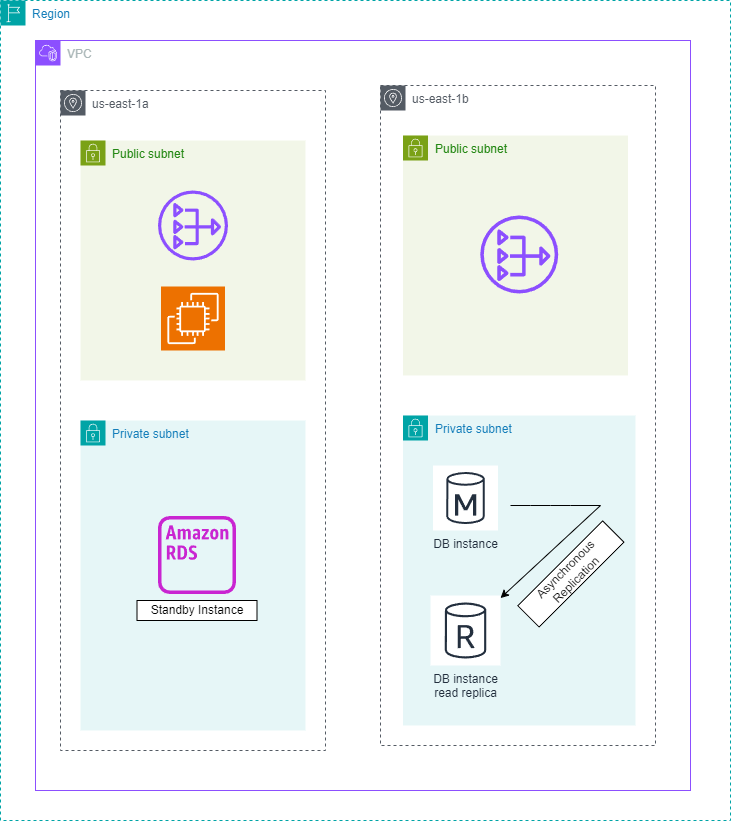

The diagram above was exported from draw.io. Its source (the exported page's mxGraphModel, read from the mxfile embedded in the PNG):
<mxGraphModel dx="1008" dy="745" grid="1" gridSize="10" guides="1" tooltips="1" connect="1" arrows="1" fold="1" page="1" pageScale="1" pageWidth="850" pageHeight="1100" math="0" shadow="0">
  <root>
    <mxCell id="0" />
    <mxCell id="1" parent="0" />
    <mxCell id="QYM-i4RVxtzC-V8oRQ-3-18" value="Region" style="points=[[0,0],[0.25,0],[0.5,0],[0.75,0],[1,0],[1,0.25],[1,0.5],[1,0.75],[1,1],[0.75,1],[0.5,1],[0.25,1],[0,1],[0,0.75],[0,0.5],[0,0.25]];outlineConnect=0;gradientColor=none;html=1;whiteSpace=wrap;fontSize=12;fontStyle=0;container=1;pointerEvents=0;collapsible=0;recursiveResize=0;shape=mxgraph.aws4.group;grIcon=mxgraph.aws4.group_region;strokeColor=#00A4A6;fillColor=none;verticalAlign=top;align=left;spacingLeft=30;fontColor=#147EBA;dashed=1;" parent="1" vertex="1">
      <mxGeometry x="70" y="260" width="730" height="820" as="geometry" />
    </mxCell>
    <mxCell id="QYM-i4RVxtzC-V8oRQ-3-19" value="VPC" style="points=[[0,0],[0.25,0],[0.5,0],[0.75,0],[1,0],[1,0.25],[1,0.5],[1,0.75],[1,1],[0.75,1],[0.5,1],[0.25,1],[0,1],[0,0.75],[0,0.5],[0,0.25]];outlineConnect=0;gradientColor=none;html=1;whiteSpace=wrap;fontSize=12;fontStyle=0;container=1;pointerEvents=0;collapsible=0;recursiveResize=0;shape=mxgraph.aws4.group;grIcon=mxgraph.aws4.group_vpc2;strokeColor=#8C4FFF;fillColor=none;verticalAlign=top;align=left;spacingLeft=30;fontColor=#AAB7B8;dashed=0;" parent="QYM-i4RVxtzC-V8oRQ-3-18" vertex="1">
      <mxGeometry x="35" y="40" width="655" height="750" as="geometry" />
    </mxCell>
    <mxCell id="QYM-i4RVxtzC-V8oRQ-3-21" value="us-east-1a" style="sketch=0;outlineConnect=0;gradientColor=none;html=1;whiteSpace=wrap;fontSize=12;fontStyle=0;shape=mxgraph.aws4.group;grIcon=mxgraph.aws4.group_availability_zone;strokeColor=#545B64;fillColor=none;verticalAlign=top;align=left;spacingLeft=30;fontColor=#545B64;dashed=1;" parent="QYM-i4RVxtzC-V8oRQ-3-19" vertex="1">
      <mxGeometry x="25" y="50" width="265" height="660" as="geometry" />
    </mxCell>
    <mxCell id="QYM-i4RVxtzC-V8oRQ-3-22" value="us-east-1b" style="sketch=0;outlineConnect=0;gradientColor=none;html=1;whiteSpace=wrap;fontSize=12;fontStyle=0;shape=mxgraph.aws4.group;grIcon=mxgraph.aws4.group_availability_zone;strokeColor=#545B64;fillColor=none;verticalAlign=top;align=left;spacingLeft=30;fontColor=#545B64;dashed=1;" parent="QYM-i4RVxtzC-V8oRQ-3-19" vertex="1">
      <mxGeometry x="345" y="45" width="275" height="660" as="geometry" />
    </mxCell>
    <mxCell id="QYM-i4RVxtzC-V8oRQ-3-86" value="Private subnet" style="points=[[0,0],[0.25,0],[0.5,0],[0.75,0],[1,0],[1,0.25],[1,0.5],[1,0.75],[1,1],[0.75,1],[0.5,1],[0.25,1],[0,1],[0,0.75],[0,0.5],[0,0.25]];outlineConnect=0;gradientColor=none;html=1;whiteSpace=wrap;fontSize=12;fontStyle=0;container=1;pointerEvents=0;collapsible=0;recursiveResize=0;shape=mxgraph.aws4.group;grIcon=mxgraph.aws4.group_security_group;grStroke=0;strokeColor=#00A4A6;fillColor=#E6F6F7;verticalAlign=top;align=left;spacingLeft=30;fontColor=#147EBA;dashed=0;" parent="QYM-i4RVxtzC-V8oRQ-3-19" vertex="1">
      <mxGeometry x="45" y="380" width="225" height="310" as="geometry" />
    </mxCell>
    <mxCell id="QYM-i4RVxtzC-V8oRQ-3-106" value="Standby Instance" style="rounded=0;whiteSpace=wrap;html=1;" parent="QYM-i4RVxtzC-V8oRQ-3-86" vertex="1">
      <mxGeometry x="56.5" y="180" width="120" height="20" as="geometry" />
    </mxCell>
    <mxCell id="QYM-i4RVxtzC-V8oRQ-3-87" value="Private subnet" style="points=[[0,0],[0.25,0],[0.5,0],[0.75,0],[1,0],[1,0.25],[1,0.5],[1,0.75],[1,1],[0.75,1],[0.5,1],[0.25,1],[0,1],[0,0.75],[0,0.5],[0,0.25]];outlineConnect=0;gradientColor=none;html=1;whiteSpace=wrap;fontSize=12;fontStyle=0;container=1;pointerEvents=0;collapsible=0;recursiveResize=0;shape=mxgraph.aws4.group;grIcon=mxgraph.aws4.group_security_group;grStroke=0;strokeColor=#00A4A6;fillColor=#E6F6F7;verticalAlign=top;align=left;spacingLeft=30;fontColor=#147EBA;dashed=0;" parent="QYM-i4RVxtzC-V8oRQ-3-19" vertex="1">
      <mxGeometry x="367.5" y="375" width="232.5" height="310" as="geometry" />
    </mxCell>
    <mxCell id="QYM-i4RVxtzC-V8oRQ-3-76" value="DB instance" style="sketch=0;outlineConnect=0;fontColor=#232F3E;gradientColor=none;strokeColor=#232F3E;fillColor=#ffffff;dashed=0;verticalLabelPosition=bottom;verticalAlign=top;align=center;html=1;fontSize=12;fontStyle=0;aspect=fixed;shape=mxgraph.aws4.resourceIcon;resIcon=mxgraph.aws4.db_instance;" parent="QYM-i4RVxtzC-V8oRQ-3-87" vertex="1">
      <mxGeometry x="30" y="50" width="65" height="65" as="geometry" />
    </mxCell>
    <mxCell id="QYM-i4RVxtzC-V8oRQ-3-101" value="" style="endArrow=classic;html=1;rounded=0;" parent="QYM-i4RVxtzC-V8oRQ-3-87" target="QYM-i4RVxtzC-V8oRQ-3-77" edge="1">
      <mxGeometry width="50" height="50" relative="1" as="geometry">
        <mxPoint x="107.5" y="90" as="sourcePoint" />
        <mxPoint x="107.5" y="170" as="targetPoint" />
        <Array as="points">
          <mxPoint x="127.5" y="90" />
          <mxPoint x="147.5" y="90" />
          <mxPoint x="167.5" y="90" />
          <mxPoint x="197.5" y="90" />
        </Array>
      </mxGeometry>
    </mxCell>
    <mxCell id="QYM-i4RVxtzC-V8oRQ-3-77" value="DB instance&#10;read replica" style="sketch=0;outlineConnect=0;fontColor=#232F3E;gradientColor=none;strokeColor=#232F3E;fillColor=#ffffff;dashed=0;verticalLabelPosition=bottom;verticalAlign=top;align=center;html=1;fontSize=12;fontStyle=0;aspect=fixed;shape=mxgraph.aws4.resourceIcon;resIcon=mxgraph.aws4.db_instance_read_replica;" parent="QYM-i4RVxtzC-V8oRQ-3-19" vertex="1">
      <mxGeometry x="395" y="555" width="70" height="70" as="geometry" />
    </mxCell>
    <mxCell id="QYM-i4RVxtzC-V8oRQ-3-88" value="Public subnet" style="points=[[0,0],[0.25,0],[0.5,0],[0.75,0],[1,0],[1,0.25],[1,0.5],[1,0.75],[1,1],[0.75,1],[0.5,1],[0.25,1],[0,1],[0,0.75],[0,0.5],[0,0.25]];outlineConnect=0;gradientColor=none;html=1;whiteSpace=wrap;fontSize=12;fontStyle=0;container=1;pointerEvents=0;collapsible=0;recursiveResize=0;shape=mxgraph.aws4.group;grIcon=mxgraph.aws4.group_security_group;grStroke=0;strokeColor=#7AA116;fillColor=#F2F6E8;verticalAlign=top;align=left;spacingLeft=30;fontColor=#248814;dashed=0;" parent="QYM-i4RVxtzC-V8oRQ-3-19" vertex="1">
      <mxGeometry x="45" y="100" width="225" height="240" as="geometry" />
    </mxCell>
    <mxCell id="QYM-i4RVxtzC-V8oRQ-3-94" value="" style="sketch=0;points=[[0,0,0],[0.25,0,0],[0.5,0,0],[0.75,0,0],[1,0,0],[0,1,0],[0.25,1,0],[0.5,1,0],[0.75,1,0],[1,1,0],[0,0.25,0],[0,0.5,0],[0,0.75,0],[1,0.25,0],[1,0.5,0],[1,0.75,0]];outlineConnect=0;fontColor=#232F3E;fillColor=#ED7100;strokeColor=#ffffff;dashed=0;verticalLabelPosition=bottom;verticalAlign=top;align=center;html=1;fontSize=12;fontStyle=0;aspect=fixed;shape=mxgraph.aws4.resourceIcon;resIcon=mxgraph.aws4.ec2;" parent="QYM-i4RVxtzC-V8oRQ-3-88" vertex="1">
      <mxGeometry x="80.5" y="146" width="64" height="64" as="geometry" />
    </mxCell>
    <mxCell id="QYM-i4RVxtzC-V8oRQ-3-90" value="Public subnet" style="points=[[0,0],[0.25,0],[0.5,0],[0.75,0],[1,0],[1,0.25],[1,0.5],[1,0.75],[1,1],[0.75,1],[0.5,1],[0.25,1],[0,1],[0,0.75],[0,0.5],[0,0.25]];outlineConnect=0;gradientColor=none;html=1;whiteSpace=wrap;fontSize=12;fontStyle=0;container=1;pointerEvents=0;collapsible=0;recursiveResize=0;shape=mxgraph.aws4.group;grIcon=mxgraph.aws4.group_security_group;grStroke=0;strokeColor=#7AA116;fillColor=#F2F6E8;verticalAlign=top;align=left;spacingLeft=30;fontColor=#248814;dashed=0;" parent="QYM-i4RVxtzC-V8oRQ-3-19" vertex="1">
      <mxGeometry x="367.5" y="95" width="225" height="240" as="geometry" />
    </mxCell>
    <mxCell id="QYM-i4RVxtzC-V8oRQ-3-91" value="" style="sketch=0;outlineConnect=0;fontColor=#232F3E;gradientColor=none;fillColor=#8C4FFF;strokeColor=none;dashed=0;verticalLabelPosition=bottom;verticalAlign=top;align=center;html=1;fontSize=12;fontStyle=0;aspect=fixed;pointerEvents=1;shape=mxgraph.aws4.nat_gateway;" parent="QYM-i4RVxtzC-V8oRQ-3-19" vertex="1">
      <mxGeometry x="444.75" y="175" width="78" height="78" as="geometry" />
    </mxCell>
    <mxCell id="QYM-i4RVxtzC-V8oRQ-3-102" value="Asynchronous Replication" style="rounded=0;whiteSpace=wrap;html=1;rotation=-45;" parent="QYM-i4RVxtzC-V8oRQ-3-19" vertex="1">
      <mxGeometry x="475.36" y="518.51" width="120" height="30" as="geometry" />
    </mxCell>
    <mxCell id="QYM-i4RVxtzC-V8oRQ-3-104" value="" style="sketch=0;outlineConnect=0;fontColor=#232F3E;gradientColor=none;fillColor=#8C4FFF;strokeColor=none;dashed=0;verticalLabelPosition=bottom;verticalAlign=top;align=center;html=1;fontSize=12;fontStyle=0;aspect=fixed;pointerEvents=1;shape=mxgraph.aws4.nat_gateway;" parent="QYM-i4RVxtzC-V8oRQ-3-19" vertex="1">
      <mxGeometry x="122.5" y="150" width="70" height="70" as="geometry" />
    </mxCell>
    <mxCell id="QYM-i4RVxtzC-V8oRQ-3-105" value="" style="sketch=0;outlineConnect=0;fontColor=#232F3E;gradientColor=none;fillColor=#C925D1;strokeColor=none;dashed=0;verticalLabelPosition=bottom;verticalAlign=top;align=center;html=1;fontSize=12;fontStyle=0;aspect=fixed;pointerEvents=1;shape=mxgraph.aws4.rds_instance_alt;" parent="QYM-i4RVxtzC-V8oRQ-3-19" vertex="1">
      <mxGeometry x="122.5" y="475.51" width="78" height="78" as="geometry" />
    </mxCell>
  </root>
</mxGraphModel>